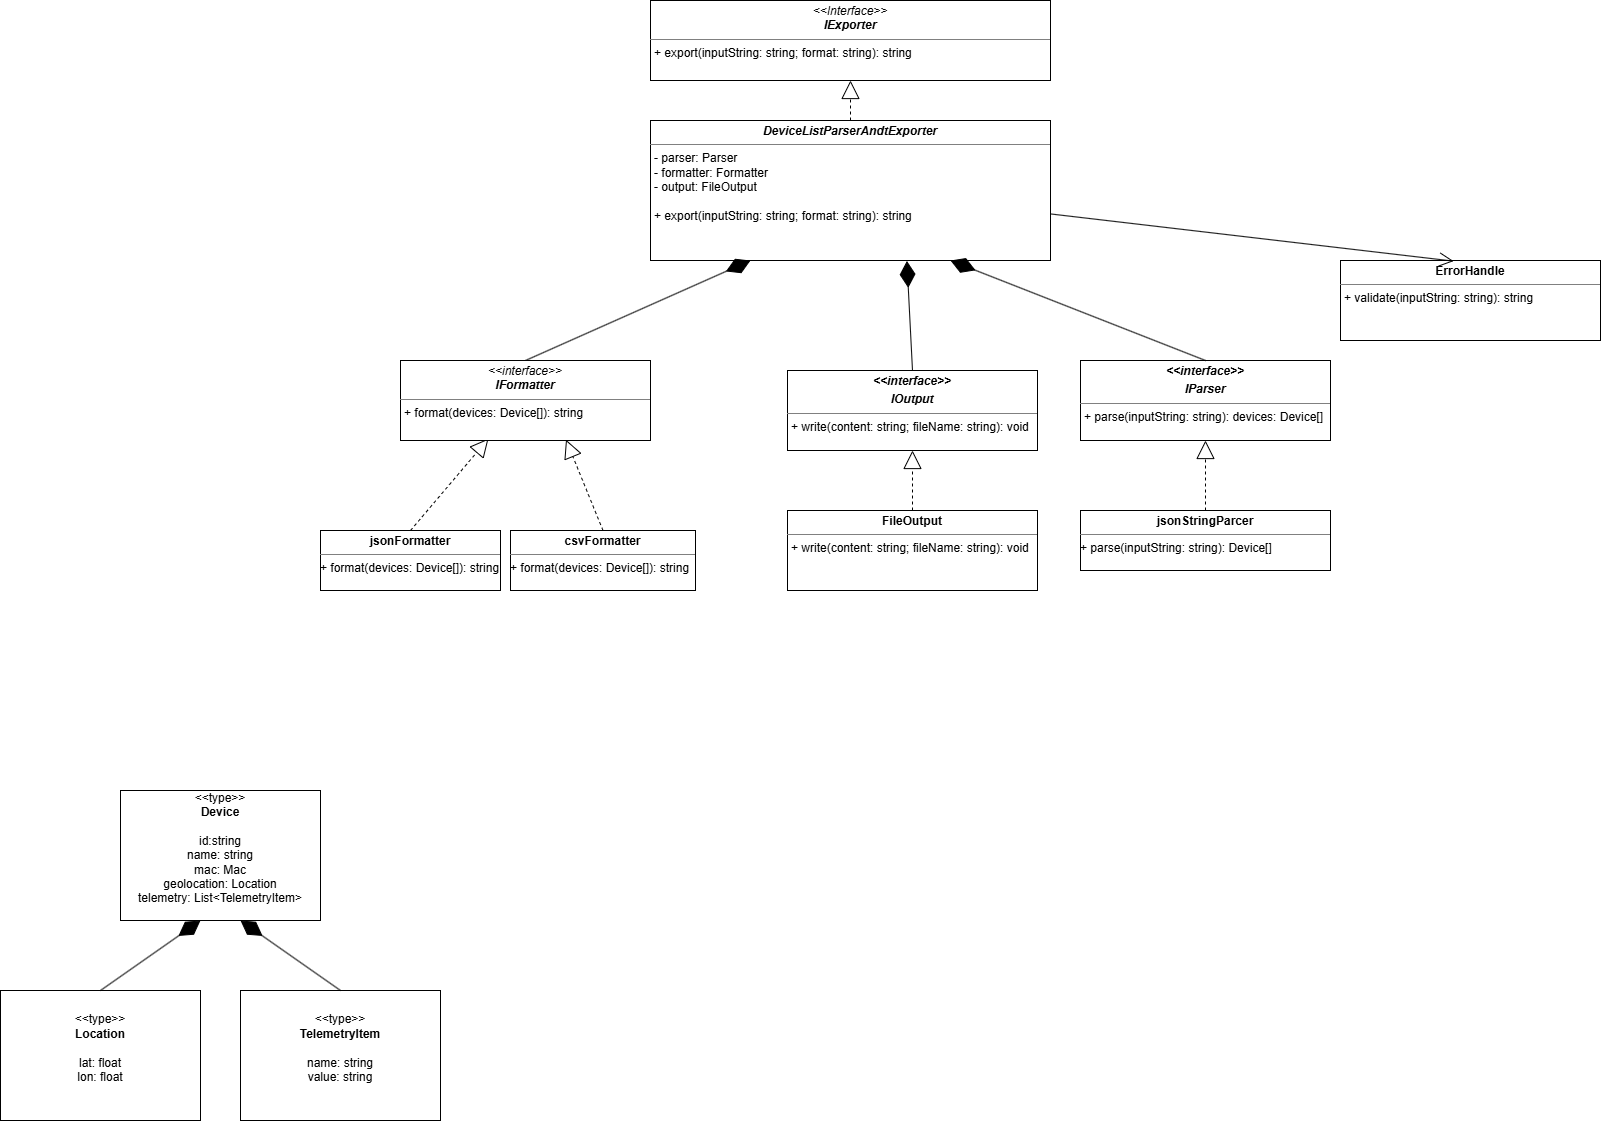

The diagram above was exported from draw.io. Its source (the exported page's mxGraphModel, read from the mxfile embedded in the PNG):
<mxGraphModel dx="2639" dy="931" grid="1" gridSize="10" guides="1" tooltips="1" connect="1" arrows="1" fold="1" page="1" pageScale="1" pageWidth="827" pageHeight="1169" math="0" shadow="0">
  <root>
    <mxCell id="0" />
    <mxCell id="1" parent="0" />
    <mxCell id="9I5cGq4Omcc1Q8JdoUNi-2" value="&amp;lt;&amp;lt;type&amp;gt;&amp;gt;&lt;div&gt;&lt;b&gt;Device&lt;/b&gt;&lt;/div&gt;&lt;div&gt;&lt;b&gt;&lt;br&gt;&lt;/b&gt;&lt;/div&gt;&lt;div&gt;id:string&lt;/div&gt;&lt;div&gt;name: string&lt;/div&gt;&lt;div&gt;mac: Mac&lt;/div&gt;&lt;div&gt;geolocation: Location&lt;/div&gt;&lt;div&gt;telemetry: List&amp;lt;TelemetryItem&amp;gt;&lt;/div&gt;&lt;div&gt;&lt;br&gt;&lt;/div&gt;" style="html=1;whiteSpace=wrap;" parent="1" vertex="1">
      <mxGeometry x="160" y="790" width="200" height="130" as="geometry" />
    </mxCell>
    <mxCell id="9I5cGq4Omcc1Q8JdoUNi-3" value="&amp;lt;&amp;lt;type&amp;gt;&amp;gt;&lt;div&gt;&lt;b&gt;Location&lt;/b&gt;&lt;/div&gt;&lt;div&gt;&lt;b&gt;&lt;br&gt;&lt;/b&gt;&lt;/div&gt;&lt;div&gt;lat: float&lt;/div&gt;&lt;div&gt;lon: float&lt;/div&gt;&lt;div&gt;&lt;br&gt;&lt;/div&gt;" style="html=1;whiteSpace=wrap;" parent="1" vertex="1">
      <mxGeometry x="40" y="990" width="200" height="130" as="geometry" />
    </mxCell>
    <mxCell id="9I5cGq4Omcc1Q8JdoUNi-4" value="&amp;lt;&amp;lt;type&amp;gt;&amp;gt;&lt;div&gt;&lt;b&gt;TelemetryItem&lt;/b&gt;&lt;/div&gt;&lt;div&gt;&lt;b&gt;&lt;br&gt;&lt;/b&gt;&lt;/div&gt;&lt;div&gt;name: string&lt;/div&gt;&lt;div&gt;value: string&lt;/div&gt;&lt;div&gt;&lt;br&gt;&lt;/div&gt;" style="html=1;whiteSpace=wrap;" parent="1" vertex="1">
      <mxGeometry x="280" y="990" width="200" height="130" as="geometry" />
    </mxCell>
    <mxCell id="9I5cGq4Omcc1Q8JdoUNi-6" value="&lt;p style=&quot;margin:0px;margin-top:4px;text-align:center;&quot;&gt;&lt;b&gt;&lt;i&gt;DeviceListParserAndtExporter&lt;/i&gt;&lt;/b&gt;&lt;/p&gt;&lt;hr size=&quot;1&quot; style=&quot;border-style:solid;&quot;&gt;&lt;p style=&quot;margin:0px;margin-left:4px;&quot;&gt;&lt;/p&gt;&lt;p style=&quot;margin:0px;margin-left:4px;&quot;&gt;- parser: Parser&lt;br&gt;&lt;span style=&quot;background-color: transparent; color: light-dark(rgb(0, 0, 0), rgb(255, 255, 255));&quot;&gt;- f&lt;/span&gt;&lt;span style=&quot;background-color: transparent; color: light-dark(rgb(0, 0, 0), rgb(255, 255, 255)); text-align: center;&quot;&gt;ormatter: Formatter&lt;/span&gt;&lt;/p&gt;&lt;p style=&quot;margin:0px;margin-left:4px;&quot;&gt;&lt;span style=&quot;background-color: transparent; color: light-dark(rgb(0, 0, 0), rgb(255, 255, 255)); text-align: center;&quot;&gt;- output: FileOutput&lt;/span&gt;&lt;/p&gt;&lt;p style=&quot;margin:0px;margin-left:4px;&quot;&gt;&lt;br&gt;&lt;/p&gt;&lt;p style=&quot;margin:0px;margin-left:4px;&quot;&gt;+ export(inputString: string; format: string): string&lt;span style=&quot;background-color: transparent; color: light-dark(rgb(0, 0, 0), rgb(255, 255, 255));&quot;&gt;&lt;/span&gt;&lt;/p&gt;" style="verticalAlign=top;align=left;overflow=fill;html=1;whiteSpace=wrap;" parent="1" vertex="1">
      <mxGeometry x="690" y="120" width="400" height="140" as="geometry" />
    </mxCell>
    <mxCell id="9I5cGq4Omcc1Q8JdoUNi-11" value="" style="endArrow=diamondThin;endFill=1;endSize=24;html=1;rounded=0;entryX=0.4;entryY=1;entryDx=0;entryDy=0;entryPerimeter=0;exitX=0.5;exitY=0;exitDx=0;exitDy=0;" parent="1" source="9I5cGq4Omcc1Q8JdoUNi-3" target="9I5cGq4Omcc1Q8JdoUNi-2" edge="1">
      <mxGeometry width="160" relative="1" as="geometry">
        <mxPoint x="380" y="940" as="sourcePoint" />
        <mxPoint x="560" y="880" as="targetPoint" />
      </mxGeometry>
    </mxCell>
    <mxCell id="9I5cGq4Omcc1Q8JdoUNi-13" value="" style="endArrow=diamondThin;endFill=1;endSize=24;html=1;rounded=0;entryX=0.4;entryY=1;entryDx=0;entryDy=0;entryPerimeter=0;exitX=0.5;exitY=0;exitDx=0;exitDy=0;" parent="1" source="9I5cGq4Omcc1Q8JdoUNi-4" edge="1">
      <mxGeometry width="160" relative="1" as="geometry">
        <mxPoint x="180" y="990" as="sourcePoint" />
        <mxPoint x="280" y="920" as="targetPoint" />
      </mxGeometry>
    </mxCell>
    <mxCell id="9I5cGq4Omcc1Q8JdoUNi-14" value="&lt;p style=&quot;margin:0px;margin-top:4px;text-align:center;&quot;&gt;&lt;i&gt;&amp;lt;&amp;lt;Interface&amp;gt;&amp;gt;&lt;/i&gt;&lt;br&gt;&lt;b&gt;&lt;i&gt;IExporter&lt;/i&gt;&lt;/b&gt;&lt;/p&gt;&lt;hr size=&quot;1&quot; style=&quot;border-style:solid;&quot;&gt;&lt;p style=&quot;margin:0px;margin-left:4px;&quot;&gt;&lt;/p&gt;&lt;p style=&quot;margin:0px;margin-left:4px;&quot;&gt;+ export(inputString: string; format: string): string&lt;/p&gt;" style="verticalAlign=top;align=left;overflow=fill;html=1;whiteSpace=wrap;" parent="1" vertex="1">
      <mxGeometry x="690" width="400" height="80" as="geometry" />
    </mxCell>
    <mxCell id="9I5cGq4Omcc1Q8JdoUNi-21" value="" style="endArrow=block;endSize=16;endFill=0;html=1;rounded=0;entryX=0.5;entryY=1;entryDx=0;entryDy=0;exitX=0.5;exitY=0;exitDx=0;exitDy=0;dashed=1;" parent="1" source="9I5cGq4Omcc1Q8JdoUNi-6" target="9I5cGq4Omcc1Q8JdoUNi-14" edge="1">
      <mxGeometry width="160" relative="1" as="geometry">
        <mxPoint x="334" y="510" as="sourcePoint" />
        <mxPoint x="494" y="510" as="targetPoint" />
      </mxGeometry>
    </mxCell>
    <mxCell id="9I5cGq4Omcc1Q8JdoUNi-23" value="&lt;p style=&quot;margin:0px;margin-top:4px;text-align:center;&quot;&gt;&lt;b&gt;jsonFormatter&lt;/b&gt;&lt;/p&gt;&lt;hr size=&quot;1&quot; style=&quot;border-style:solid;&quot;&gt;&lt;div style=&quot;height:2px;&quot;&gt;+ format(devices: Device[]): string&lt;/div&gt;" style="verticalAlign=top;align=left;overflow=fill;html=1;whiteSpace=wrap;" parent="1" vertex="1">
      <mxGeometry x="360" y="530" width="180" height="60" as="geometry" />
    </mxCell>
    <mxCell id="9I5cGq4Omcc1Q8JdoUNi-24" value="&lt;p style=&quot;margin:0px;margin-top:4px;text-align:center;&quot;&gt;&lt;b&gt;csvFormatter&lt;/b&gt;&lt;/p&gt;&lt;hr size=&quot;1&quot; style=&quot;border-style:solid;&quot;&gt;&lt;div style=&quot;height:2px;&quot;&gt;+ format(devices: Device[]): string&lt;/div&gt;" style="verticalAlign=top;align=left;overflow=fill;html=1;whiteSpace=wrap;" parent="1" vertex="1">
      <mxGeometry x="550" y="530" width="185" height="60" as="geometry" />
    </mxCell>
    <mxCell id="9I5cGq4Omcc1Q8JdoUNi-25" value="" style="endArrow=block;endSize=16;endFill=0;html=1;rounded=0;exitX=0.5;exitY=0;exitDx=0;exitDy=0;dashed=1;entryX=0.352;entryY=0.976;entryDx=0;entryDy=0;entryPerimeter=0;" parent="1" source="9I5cGq4Omcc1Q8JdoUNi-23" target="9I5cGq4Omcc1Q8JdoUNi-44" edge="1">
      <mxGeometry width="160" relative="1" as="geometry">
        <mxPoint x="431" y="505" as="sourcePoint" />
        <mxPoint x="540" y="439.9999999999998" as="targetPoint" />
      </mxGeometry>
    </mxCell>
    <mxCell id="9I5cGq4Omcc1Q8JdoUNi-26" value="" style="endArrow=block;endSize=16;endFill=0;html=1;rounded=0;entryX=0.662;entryY=0.99;entryDx=0;entryDy=0;exitX=0.5;exitY=0;exitDx=0;exitDy=0;dashed=1;entryPerimeter=0;" parent="1" source="9I5cGq4Omcc1Q8JdoUNi-24" target="9I5cGq4Omcc1Q8JdoUNi-44" edge="1">
      <mxGeometry width="160" relative="1" as="geometry">
        <mxPoint x="511" y="516" as="sourcePoint" />
        <mxPoint x="634.4000000000001" y="438.51999999999975" as="targetPoint" />
      </mxGeometry>
    </mxCell>
    <mxCell id="9I5cGq4Omcc1Q8JdoUNi-27" value="" style="endArrow=diamondThin;endFill=1;endSize=24;html=1;rounded=0;exitX=0.5;exitY=0;exitDx=0;exitDy=0;entryX=0.25;entryY=1;entryDx=0;entryDy=0;" parent="1" source="9I5cGq4Omcc1Q8JdoUNi-44" target="9I5cGq4Omcc1Q8JdoUNi-6" edge="1">
      <mxGeometry width="160" relative="1" as="geometry">
        <mxPoint x="560" y="359.9999999999998" as="sourcePoint" />
        <mxPoint x="300" y="320" as="targetPoint" />
      </mxGeometry>
    </mxCell>
    <mxCell id="9I5cGq4Omcc1Q8JdoUNi-28" value="&lt;p style=&quot;margin:0px;margin-top:4px;text-align:center;&quot;&gt;&lt;b&gt;&lt;i&gt;&amp;lt;&amp;lt;interface&amp;gt;&amp;gt;&lt;/i&gt;&lt;/b&gt;&lt;/p&gt;&lt;p style=&quot;margin:0px;margin-top:4px;text-align:center;&quot;&gt;&lt;b&gt;&lt;i&gt;IParser&lt;/i&gt;&lt;/b&gt;&lt;/p&gt;&lt;hr size=&quot;1&quot; style=&quot;border-style:solid;&quot;&gt;&lt;p style=&quot;margin:0px;margin-left:4px;&quot;&gt;&lt;/p&gt;&lt;p style=&quot;margin:0px;margin-left:4px;&quot;&gt;+&amp;nbsp;&lt;span style=&quot;color: light-dark(rgb(0, 0, 0), rgb(255, 255, 255)); background-color: transparent;&quot;&gt;parse(inputString: string):&amp;nbsp;&lt;/span&gt;&lt;span style=&quot;color: light-dark(rgb(0, 0, 0), rgb(255, 255, 255)); background-color: transparent;&quot;&gt;devices: Device[]&lt;/span&gt;&lt;/p&gt;" style="verticalAlign=top;align=left;overflow=fill;html=1;whiteSpace=wrap;" parent="1" vertex="1">
      <mxGeometry x="1120" y="360" width="250" height="80" as="geometry" />
    </mxCell>
    <mxCell id="9I5cGq4Omcc1Q8JdoUNi-31" value="&lt;p style=&quot;margin:0px;margin-top:4px;text-align:center;&quot;&gt;&lt;b&gt;ErrorHandle&lt;/b&gt;&lt;/p&gt;&lt;hr size=&quot;1&quot; style=&quot;border-style:solid;&quot;&gt;&lt;p style=&quot;margin:0px;margin-left:4px;&quot;&gt;&lt;/p&gt;&lt;p style=&quot;margin:0px;margin-left:4px;&quot;&gt;+&amp;nbsp;&lt;span style=&quot;background-color: transparent; color: light-dark(rgb(0, 0, 0), rgb(255, 255, 255));&quot;&gt;validate(inputString: string): string&lt;/span&gt;&lt;/p&gt;" style="verticalAlign=top;align=left;overflow=fill;html=1;whiteSpace=wrap;" parent="1" vertex="1">
      <mxGeometry x="1380" y="260" width="260" height="80" as="geometry" />
    </mxCell>
    <mxCell id="9I5cGq4Omcc1Q8JdoUNi-35" value="" style="endArrow=diamondThin;endFill=1;endSize=24;html=1;rounded=0;exitX=0.5;exitY=0;exitDx=0;exitDy=0;entryX=0.75;entryY=1;entryDx=0;entryDy=0;" parent="1" source="9I5cGq4Omcc1Q8JdoUNi-28" target="9I5cGq4Omcc1Q8JdoUNi-6" edge="1">
      <mxGeometry width="160" relative="1" as="geometry">
        <mxPoint x="600" y="360" as="sourcePoint" />
        <mxPoint x="601" y="280" as="targetPoint" />
      </mxGeometry>
    </mxCell>
    <mxCell id="9I5cGq4Omcc1Q8JdoUNi-36" value="&lt;p style=&quot;margin:0px;margin-top:4px;text-align:center;&quot;&gt;&lt;b&gt;jsonStringParcer&lt;/b&gt;&lt;/p&gt;&lt;hr size=&quot;1&quot; style=&quot;border-style:solid;&quot;&gt;&lt;div style=&quot;height:2px;&quot;&gt;+&amp;nbsp;&lt;span style=&quot;color: light-dark(rgb(0, 0, 0), rgb(255, 255, 255)); background-color: transparent;&quot;&gt;parse(inputString: string):&amp;nbsp;&lt;/span&gt;&lt;span style=&quot;color: light-dark(rgb(0, 0, 0), rgb(255, 255, 255)); background-color: transparent;&quot;&gt;Device[]&lt;/span&gt;&lt;/div&gt;" style="verticalAlign=top;align=left;overflow=fill;html=1;whiteSpace=wrap;" parent="1" vertex="1">
      <mxGeometry x="1120" y="510" width="250" height="60" as="geometry" />
    </mxCell>
    <mxCell id="9I5cGq4Omcc1Q8JdoUNi-37" value="" style="endArrow=block;endSize=16;endFill=0;html=1;rounded=0;entryX=0.5;entryY=1;entryDx=0;entryDy=0;dashed=1;exitX=0.5;exitY=0;exitDx=0;exitDy=0;" parent="1" source="9I5cGq4Omcc1Q8JdoUNi-36" target="9I5cGq4Omcc1Q8JdoUNi-28" edge="1">
      <mxGeometry width="160" relative="1" as="geometry">
        <mxPoint x="1220" y="500" as="sourcePoint" />
        <mxPoint x="1120" y="449" as="targetPoint" />
      </mxGeometry>
    </mxCell>
    <mxCell id="9I5cGq4Omcc1Q8JdoUNi-39" value="" style="endArrow=open;endFill=1;endSize=12;html=1;rounded=0;entryX=0.435;entryY=0.008;entryDx=0;entryDy=0;entryPerimeter=0;" parent="1" source="9I5cGq4Omcc1Q8JdoUNi-6" target="9I5cGq4Omcc1Q8JdoUNi-31" edge="1">
      <mxGeometry width="160" relative="1" as="geometry">
        <mxPoint x="440" y="270" as="sourcePoint" />
        <mxPoint x="600" y="270" as="targetPoint" />
      </mxGeometry>
    </mxCell>
    <mxCell id="9I5cGq4Omcc1Q8JdoUNi-40" value="" style="endArrow=diamondThin;endFill=1;endSize=24;html=1;rounded=0;entryX=0.641;entryY=1.003;entryDx=0;entryDy=0;exitX=0.5;exitY=0;exitDx=0;exitDy=0;entryPerimeter=0;" parent="1" source="9I5cGq4Omcc1Q8JdoUNi-41" target="9I5cGq4Omcc1Q8JdoUNi-6" edge="1">
      <mxGeometry width="160" relative="1" as="geometry">
        <mxPoint x="460" y="360" as="sourcePoint" />
        <mxPoint x="710" y="220" as="targetPoint" />
      </mxGeometry>
    </mxCell>
    <mxCell id="9I5cGq4Omcc1Q8JdoUNi-41" value="&lt;p style=&quot;margin:0px;margin-top:4px;text-align:center;&quot;&gt;&lt;b&gt;&lt;i&gt;&amp;lt;&amp;lt;interface&amp;gt;&amp;gt;&lt;/i&gt;&lt;/b&gt;&lt;/p&gt;&lt;p style=&quot;margin:0px;margin-top:4px;text-align:center;&quot;&gt;&lt;b&gt;&lt;i&gt;IOutput&lt;/i&gt;&lt;/b&gt;&lt;/p&gt;&lt;hr size=&quot;1&quot; style=&quot;border-style:solid;&quot;&gt;&lt;p style=&quot;margin:0px;margin-left:4px;&quot;&gt;&lt;/p&gt;&lt;p style=&quot;margin:0px;margin-left:4px;&quot;&gt;+ write(content: string; fileName: string): void&lt;/p&gt;" style="verticalAlign=top;align=left;overflow=fill;html=1;whiteSpace=wrap;" parent="1" vertex="1">
      <mxGeometry x="827" y="370" width="250" height="80" as="geometry" />
    </mxCell>
    <mxCell id="9I5cGq4Omcc1Q8JdoUNi-42" value="&lt;p style=&quot;margin:0px;margin-top:4px;text-align:center;&quot;&gt;&lt;b style=&quot;background-color: transparent; color: light-dark(rgb(0, 0, 0), rgb(255, 255, 255));&quot;&gt;FileOutput&lt;/b&gt;&lt;/p&gt;&lt;hr size=&quot;1&quot; style=&quot;border-style:solid;&quot;&gt;&lt;p style=&quot;margin:0px;margin-left:4px;&quot;&gt;&lt;/p&gt;&lt;p style=&quot;margin:0px;margin-left:4px;&quot;&gt;+ write(content: string; fileName: string): void&lt;/p&gt;" style="verticalAlign=top;align=left;overflow=fill;html=1;whiteSpace=wrap;" parent="1" vertex="1">
      <mxGeometry x="827" y="510" width="250" height="80" as="geometry" />
    </mxCell>
    <mxCell id="9I5cGq4Omcc1Q8JdoUNi-43" value="" style="endArrow=block;endSize=16;endFill=0;html=1;rounded=0;entryX=0.5;entryY=1;entryDx=0;entryDy=0;dashed=1;exitX=0.5;exitY=0;exitDx=0;exitDy=0;" parent="1" source="9I5cGq4Omcc1Q8JdoUNi-42" target="9I5cGq4Omcc1Q8JdoUNi-41" edge="1">
      <mxGeometry width="160" relative="1" as="geometry">
        <mxPoint x="904.5" y="520" as="sourcePoint" />
        <mxPoint x="904.5" y="450" as="targetPoint" />
      </mxGeometry>
    </mxCell>
    <mxCell id="9I5cGq4Omcc1Q8JdoUNi-44" value="&lt;p style=&quot;margin:0px;margin-top:4px;text-align:center;&quot;&gt;&lt;i&gt;&amp;lt;&amp;lt;interface&amp;gt;&amp;gt;&lt;/i&gt;&lt;/p&gt;&lt;div style=&quot;text-align: center;&quot;&gt;&lt;i&gt;&lt;b&gt;IFormatter&lt;/b&gt;&lt;/i&gt;&lt;/div&gt;&lt;hr size=&quot;1&quot; style=&quot;border-style:solid;&quot;&gt;&lt;p style=&quot;margin:0px;margin-left:4px;&quot;&gt;&lt;/p&gt;&lt;p style=&quot;margin:0px;margin-left:4px;&quot;&gt;+ format(devices: Device[]): string&lt;/p&gt;" style="verticalAlign=top;align=left;overflow=fill;html=1;whiteSpace=wrap;" parent="1" vertex="1">
      <mxGeometry x="440" y="360" width="250" height="80" as="geometry" />
    </mxCell>
  </root>
</mxGraphModel>